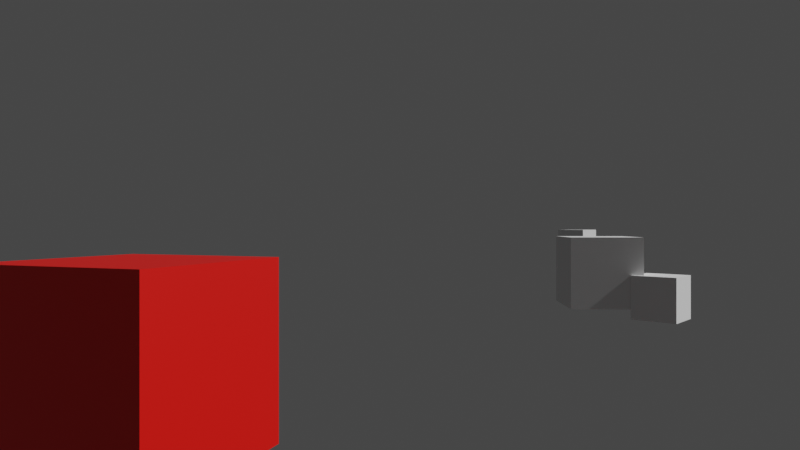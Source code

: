# Source: 10thScene.blend  (saved by Blender 2.81.16; exported with 4.5.12 LTS)
import bpy
from mathutils import Matrix  # noqa: F401  (used for matrix-valued properties, if any)

bpy.ops.wm.read_factory_settings(use_empty=True)
scene = bpy.context.scene
scene.name = 'Scene'

# ---- collections
col_collection = bpy.data.collections.new('Collection'); scene.collection.children.link(col_collection)

# ---- materials (node trees are filled in below, after node groups)
mat_material = bpy.data.materials.new('Material')
mat_material.use_transparent_shadow = False
mat_material.diffuse_color = (0.0, 0.8, 0.7652, 1.0)
mat_material_001 = bpy.data.materials.new('Material.001')
mat_material_001.use_transparent_shadow = False
mat_material_001.diffuse_color = (0.8, 0.0, 0.0, 1.0)

# ---- material node trees
mat_material.use_nodes = True; mat_material.node_tree.nodes.clear()
_N = mat_material.node_tree.nodes; _L = mat_material.node_tree.links
n0 = _N.new('ShaderNodeOutputMaterial'); n0.name = 'Material Output'; n0.location = (300, 300)
n1 = _N.new('ShaderNodeBsdfPrincipled'); n1.name = 'Principled BSDF'; n1.location = (10, 300)
n1.distribution = 'GGX'
n1.subsurface_method = 'BURLEY'
n1.inputs[3].default_value = 1.45
n1.inputs[27].default_value = (0.0, 0.0, 0.0, 1.0)
n1.inputs[28].default_value = 1.0
_L.new(n1.outputs[0], n0.inputs[0])
n0.is_active_output = True
mat_material_001.use_nodes = True; mat_material_001.node_tree.nodes.clear()
_N = mat_material_001.node_tree.nodes; _L = mat_material_001.node_tree.links
n0 = _N.new('ShaderNodeOutputMaterial'); n0.name = 'Material Output'; n0.location = (300, 300)
n1 = _N.new('ShaderNodeBsdfPrincipled'); n1.name = 'Principled BSDF'; n1.location = (10, 300)
n1.distribution = 'GGX'
n1.subsurface_method = 'BURLEY'
n1.inputs[0].default_value = (0.8, 0.003297, 0.0, 1.0)
n1.inputs[3].default_value = 1.45
n1.inputs[27].default_value = (0.0, 0.0, 0.0, 1.0)
n1.inputs[28].default_value = 1.0
_L.new(n1.outputs[0], n0.inputs[0])
n0.is_active_output = True

# ---- world
world_world = bpy.data.worlds.new('World'); scene.world = world_world
world_world.use_nodes = True; world_world.node_tree.nodes.clear()
_N = world_world.node_tree.nodes; _L = world_world.node_tree.links
n0 = _N.new('ShaderNodeOutputWorld'); n0.name = 'World Output'; n0.location = (300, 300)
n1 = _N.new('ShaderNodeBackground'); n1.name = 'Background'; n1.location = (10, 300)
n1.inputs[0].default_value = (0.05088, 0.05088, 0.05088, 1.0)
_L.new(n1.outputs[0], n0.inputs[0])
n0.is_active_output = True
world_world.color = (0.05088, 0.05088, 0.05088)
world_world.use_sun_shadow = False
world_world.sun_shadow_jitter_overblur = 0.0

# ---- cameras
cam_camera = bpy.data.cameras.new('Camera')
cam_camera.clip_end = 100.0
cam_camera.lens = 28.11
cam_camera.ortho_scale = 7.314

# ---- meshes
me_cube_002 = bpy.data.meshes.new('Cube.002')
me_cube_002.from_pydata([(-1.0, -1.0, -1.0), (-1.0, -1.0, 1.0), (-1.0, 1.0, -1.0), (-1.0, 1.0, 1.0), (1.0, -1.0, -1.0), (1.0, -1.0, 1.0), (1.0, 1.0, -1.0), (1.0, 1.0, 1.0)], [], [(0, 1, 3, 2), (2, 3, 7, 6), (6, 7, 5, 4), (4, 5, 1, 0), (2, 6, 4, 0), (7, 3, 1, 5)])
_uv = me_cube_002.uv_layers.new(name='UVMap')
_uv.uv.foreach_set('vector', [0.375, 0.0, 0.625, 0.0, 0.625, 0.25, 0.375, 0.25, 0.375, 0.25, 0.625, 0.25, 0.625, 0.5, 0.375, 0.5, 0.375, 0.5, 0.625, 0.5, 0.625, 0.75, 0.375, 0.75, 0.375, 0.75, 0.625, 0.75, 0.625, 1.0, 0.375, 1.0, 0.125, 0.5, 0.375, 0.5, 0.375, 0.75, 0.125, 0.75, 0.625, 0.5, 0.875, 0.5, 0.875, 0.75, 0.625, 0.75])
me_cube_002.use_remesh_fix_poles = True
me_cube_002.use_remesh_preserve_attributes = False
me_cube_002.use_mirror_vertex_groups = False
me_cube_002.update()
me_cube_006 = bpy.data.meshes.new('Cube.006')
me_cube_006.from_pydata([(-1.0, -1.0, -1.0), (-1.0, -1.0, 1.0), (-1.0, 1.0, -1.0), (-1.0, 1.0, 1.0), (1.0, -1.0, -1.0), (1.0, -1.0, 1.0), (1.0, 1.0, -1.0), (1.0, 1.0, 1.0)], [], [(0, 1, 3, 2), (2, 3, 7, 6), (6, 7, 5, 4), (4, 5, 1, 0), (2, 6, 4, 0), (7, 3, 1, 5)])
_uv = me_cube_006.uv_layers.new(name='UVMap')
_uv.uv.foreach_set('vector', [0.375, 0.0, 0.625, 0.0, 0.625, 0.25, 0.375, 0.25, 0.375, 0.25, 0.625, 0.25, 0.625, 0.5, 0.375, 0.5, 0.375, 0.5, 0.625, 0.5, 0.625, 0.75, 0.375, 0.75, 0.375, 0.75, 0.625, 0.75, 0.625, 1.0, 0.375, 1.0, 0.125, 0.5, 0.375, 0.5, 0.375, 0.75, 0.125, 0.75, 0.625, 0.5, 0.875, 0.5, 0.875, 0.75, 0.625, 0.75])
me_cube_006.use_remesh_fix_poles = True
me_cube_006.use_remesh_preserve_attributes = False
me_cube_006.use_mirror_vertex_groups = False
me_cube_006.update()
me_cube_007 = bpy.data.meshes.new('Cube.007')
me_cube_007.from_pydata([(-1.0, -1.0, -1.0), (-1.0, -1.0, 1.0), (-1.0, 1.0, -1.0), (-1.0, 1.0, 1.0), (1.0, -1.0, -1.0), (1.0, -1.0, 1.0), (1.0, 1.0, -1.0), (1.0, 1.0, 1.0)], [], [(0, 1, 3, 2), (2, 3, 7, 6), (6, 7, 5, 4), (4, 5, 1, 0), (2, 6, 4, 0), (7, 3, 1, 5)])
_uv = me_cube_007.uv_layers.new(name='UVMap')
_uv.uv.foreach_set('vector', [0.375, 0.0, 0.625, 0.0, 0.625, 0.25, 0.375, 0.25, 0.375, 0.25, 0.625, 0.25, 0.625, 0.5, 0.375, 0.5, 0.375, 0.5, 0.625, 0.5, 0.625, 0.75, 0.375, 0.75, 0.375, 0.75, 0.625, 0.75, 0.625, 1.0, 0.375, 1.0, 0.125, 0.5, 0.375, 0.5, 0.375, 0.75, 0.125, 0.75, 0.625, 0.5, 0.875, 0.5, 0.875, 0.75, 0.625, 0.75])
me_cube_007.use_remesh_fix_poles = True
me_cube_007.use_remesh_preserve_attributes = False
me_cube_007.use_mirror_vertex_groups = False
me_cube_007.update()
me_cube_010 = bpy.data.meshes.new('Cube.010')
me_cube_010.from_pydata([(-1.0, -1.0, -1.0), (-1.0, -1.0, 1.0), (-1.0, 1.0, -1.0), (-1.0, 1.0, 1.0), (1.0, -1.0, -1.0), (1.0, -1.0, 1.0), (1.0, 1.0, -1.0), (1.0, 1.0, 1.0)], [], [(0, 1, 3, 2), (2, 3, 7, 6), (6, 7, 5, 4), (4, 5, 1, 0), (2, 6, 4, 0), (7, 3, 1, 5)])
_uv = me_cube_010.uv_layers.new(name='UVMap')
_uv.uv.foreach_set('vector', [0.375, 0.0, 0.625, 0.0, 0.625, 0.25, 0.375, 0.25, 0.375, 0.25, 0.625, 0.25, 0.625, 0.5, 0.375, 0.5, 0.375, 0.5, 0.625, 0.5, 0.625, 0.75, 0.375, 0.75, 0.375, 0.75, 0.625, 0.75, 0.625, 1.0, 0.375, 1.0, 0.125, 0.5, 0.375, 0.5, 0.375, 0.75, 0.125, 0.75, 0.625, 0.5, 0.875, 0.5, 0.875, 0.75, 0.625, 0.75])
me_cube_010.use_remesh_fix_poles = True
me_cube_010.use_remesh_preserve_attributes = False
me_cube_010.use_mirror_vertex_groups = False
me_cube_010.update()
me_cube_011 = bpy.data.meshes.new('Cube.011')
me_cube_011.from_pydata([(-1.0, -1.0, -1.0), (-1.0, -1.0, 1.0), (-1.0, 1.0, -1.0), (-1.0, 1.0, 1.0), (1.0, -1.0, -1.0), (1.0, -1.0, 1.0), (1.0, 1.0, -1.0), (1.0, 1.0, 1.0)], [], [(0, 1, 3, 2), (2, 3, 7, 6), (6, 7, 5, 4), (4, 5, 1, 0), (2, 6, 4, 0), (7, 3, 1, 5)])
_uv = me_cube_011.uv_layers.new(name='UVMap')
_uv.uv.foreach_set('vector', [0.375, 0.0, 0.625, 0.0, 0.625, 0.25, 0.375, 0.25, 0.375, 0.25, 0.625, 0.25, 0.625, 0.5, 0.375, 0.5, 0.375, 0.5, 0.625, 0.5, 0.625, 0.75, 0.375, 0.75, 0.375, 0.75, 0.625, 0.75, 0.625, 1.0, 0.375, 1.0, 0.125, 0.5, 0.375, 0.5, 0.375, 0.75, 0.125, 0.75, 0.625, 0.5, 0.875, 0.5, 0.875, 0.75, 0.625, 0.75])
me_cube_011.materials.append(mat_material)
me_cube_011.use_remesh_fix_poles = True
me_cube_011.use_remesh_preserve_attributes = False
me_cube_011.use_mirror_vertex_groups = False
me_cube_011.update()
me_cube_012 = bpy.data.meshes.new('Cube.012')
me_cube_012.from_pydata([(-1.0, -1.0, -1.0), (-1.0, -1.0, 1.0), (-1.0, 1.0, -1.0), (-1.0, 1.0, 1.0), (1.0, -1.0, -1.0), (1.0, -1.0, 1.0), (1.0, 1.0, -1.0), (1.0, 1.0, 1.0)], [], [(0, 1, 3, 2), (2, 3, 7, 6), (6, 7, 5, 4), (4, 5, 1, 0), (2, 6, 4, 0), (7, 3, 1, 5)])
_uv = me_cube_012.uv_layers.new(name='UVMap')
_uv.uv.foreach_set('vector', [0.375, 0.0, 0.625, 0.0, 0.625, 0.25, 0.375, 0.25, 0.375, 0.25, 0.625, 0.25, 0.625, 0.5, 0.375, 0.5, 0.375, 0.5, 0.625, 0.5, 0.625, 0.75, 0.375, 0.75, 0.375, 0.75, 0.625, 0.75, 0.625, 1.0, 0.375, 1.0, 0.125, 0.5, 0.375, 0.5, 0.375, 0.75, 0.125, 0.75, 0.625, 0.5, 0.875, 0.5, 0.875, 0.75, 0.625, 0.75])
me_cube_012.materials.append(mat_material_001)
me_cube_012.use_remesh_fix_poles = True
me_cube_012.use_remesh_preserve_attributes = False
me_cube_012.use_mirror_vertex_groups = False
me_cube_012.update()
me_cube_014 = bpy.data.meshes.new('Cube.014')
me_cube_014.from_pydata([(-1.0, -1.0, -1.0), (-1.0, -1.0, 1.0), (-1.0, 1.0, -1.0), (-1.0, 1.0, 1.0), (1.0, -1.0, -1.0), (1.0, -1.0, 1.0), (1.0, 1.0, -1.0), (1.0, 1.0, 1.0)], [], [(0, 1, 3, 2), (2, 3, 7, 6), (6, 7, 5, 4), (4, 5, 1, 0), (2, 6, 4, 0), (7, 3, 1, 5)])
_uv = me_cube_014.uv_layers.new(name='UVMap')
_uv.uv.foreach_set('vector', [0.375, 0.0, 0.625, 0.0, 0.625, 0.25, 0.375, 0.25, 0.375, 0.25, 0.625, 0.25, 0.625, 0.5, 0.375, 0.5, 0.375, 0.5, 0.625, 0.5, 0.625, 0.75, 0.375, 0.75, 0.375, 0.75, 0.625, 0.75, 0.625, 1.0, 0.375, 1.0, 0.125, 0.5, 0.375, 0.5, 0.375, 0.75, 0.125, 0.75, 0.625, 0.5, 0.875, 0.5, 0.875, 0.75, 0.625, 0.75])
me_cube_014.use_remesh_fix_poles = True
me_cube_014.use_remesh_preserve_attributes = False
me_cube_014.use_mirror_vertex_groups = False
me_cube_014.update()
me_cube_015 = bpy.data.meshes.new('Cube.015')
me_cube_015.from_pydata([(-1.0, -1.0, -1.0), (-1.0, -1.0, 1.0), (-1.0, 1.0, -1.0), (-1.0, 1.0, 1.0), (1.0, -1.0, -1.0), (1.0, -1.0, 1.0), (1.0, 1.0, -1.0), (1.0, 1.0, 1.0)], [], [(0, 1, 3, 2), (2, 3, 7, 6), (6, 7, 5, 4), (4, 5, 1, 0), (2, 6, 4, 0), (7, 3, 1, 5)])
_uv = me_cube_015.uv_layers.new(name='UVMap')
_uv.uv.foreach_set('vector', [0.375, 0.0, 0.625, 0.0, 0.625, 0.25, 0.375, 0.25, 0.375, 0.25, 0.625, 0.25, 0.625, 0.5, 0.375, 0.5, 0.375, 0.5, 0.625, 0.5, 0.625, 0.75, 0.375, 0.75, 0.375, 0.75, 0.625, 0.75, 0.625, 1.0, 0.375, 1.0, 0.125, 0.5, 0.375, 0.5, 0.375, 0.75, 0.125, 0.75, 0.625, 0.5, 0.875, 0.5, 0.875, 0.75, 0.625, 0.75])
me_cube_015.use_remesh_fix_poles = True
me_cube_015.use_remesh_preserve_attributes = False
me_cube_015.use_mirror_vertex_groups = False
me_cube_015.update()
me_cube_016 = bpy.data.meshes.new('Cube.016')
me_cube_016.from_pydata([(-1.0, -1.0, -1.0), (-1.0, -1.0, 1.0), (-1.0, 1.0, -1.0), (-1.0, 1.0, 1.0), (1.0, -1.0, -1.0), (1.0, -1.0, 1.0), (1.0, 1.0, -1.0), (1.0, 1.0, 1.0)], [], [(0, 1, 3, 2), (2, 3, 7, 6), (6, 7, 5, 4), (4, 5, 1, 0), (2, 6, 4, 0), (7, 3, 1, 5)])
_uv = me_cube_016.uv_layers.new(name='UVMap')
_uv.uv.foreach_set('vector', [0.375, 0.0, 0.625, 0.0, 0.625, 0.25, 0.375, 0.25, 0.375, 0.25, 0.625, 0.25, 0.625, 0.5, 0.375, 0.5, 0.375, 0.5, 0.625, 0.5, 0.625, 0.75, 0.375, 0.75, 0.375, 0.75, 0.625, 0.75, 0.625, 1.0, 0.375, 1.0, 0.125, 0.5, 0.375, 0.5, 0.375, 0.75, 0.125, 0.75, 0.625, 0.5, 0.875, 0.5, 0.875, 0.75, 0.625, 0.75])
me_cube_016.use_remesh_fix_poles = True
me_cube_016.use_remesh_preserve_attributes = False
me_cube_016.use_mirror_vertex_groups = False
me_cube_016.update()
me_cube_008 = bpy.data.meshes.new('Cube.008')
me_cube_008.from_pydata([(-1.0, -1.0, -1.0), (-1.0, -1.0, 1.0), (-1.0, 1.0, -1.0), (-1.0, 1.0, 1.0), (1.0, -1.0, -1.0), (1.0, -1.0, 1.0), (1.0, 1.0, -1.0), (1.0, 1.0, 1.0)], [], [(0, 1, 3, 2), (2, 3, 7, 6), (6, 7, 5, 4), (4, 5, 1, 0), (2, 6, 4, 0), (7, 3, 1, 5)])
_uv = me_cube_008.uv_layers.new(name='UVMap')
_uv.uv.foreach_set('vector', [0.375, 0.0, 0.625, 0.0, 0.625, 0.25, 0.375, 0.25, 0.375, 0.25, 0.625, 0.25, 0.625, 0.5, 0.375, 0.5, 0.375, 0.5, 0.625, 0.5, 0.625, 0.75, 0.375, 0.75, 0.375, 0.75, 0.625, 0.75, 0.625, 1.0, 0.375, 1.0, 0.125, 0.5, 0.375, 0.5, 0.375, 0.75, 0.125, 0.75, 0.625, 0.5, 0.875, 0.5, 0.875, 0.75, 0.625, 0.75])
me_cube_008.use_remesh_fix_poles = True
me_cube_008.use_remesh_preserve_attributes = False
me_cube_008.use_mirror_vertex_groups = False
me_cube_008.update()
me_cube_009 = bpy.data.meshes.new('Cube.009')
me_cube_009.from_pydata([(-1.0, -1.0, -1.0), (-1.0, -1.0, 1.0), (-1.0, 1.0, -1.0), (-1.0, 1.0, 1.0), (1.0, -1.0, -1.0), (1.0, -1.0, 1.0), (1.0, 1.0, -1.0), (1.0, 1.0, 1.0)], [], [(0, 1, 3, 2), (2, 3, 7, 6), (6, 7, 5, 4), (4, 5, 1, 0), (2, 6, 4, 0), (7, 3, 1, 5)])
_uv = me_cube_009.uv_layers.new(name='UVMap')
_uv.uv.foreach_set('vector', [0.375, 0.0, 0.625, 0.0, 0.625, 0.25, 0.375, 0.25, 0.375, 0.25, 0.625, 0.25, 0.625, 0.5, 0.375, 0.5, 0.375, 0.5, 0.625, 0.5, 0.625, 0.75, 0.375, 0.75, 0.375, 0.75, 0.625, 0.75, 0.625, 1.0, 0.375, 1.0, 0.125, 0.5, 0.375, 0.5, 0.375, 0.75, 0.125, 0.75, 0.625, 0.5, 0.875, 0.5, 0.875, 0.75, 0.625, 0.75])
me_cube_009.use_remesh_fix_poles = True
me_cube_009.use_remesh_preserve_attributes = False
me_cube_009.use_mirror_vertex_groups = False
me_cube_009.update()

# ---- objects
ob_camera = bpy.data.objects.new('Camera', cam_camera)
ob_soldier1 = bpy.data.objects.new('soldier1', me_cube_002)
ob_soldier2 = bpy.data.objects.new('soldier2', me_cube_006)
ob_soldier5 = bpy.data.objects.new('soldier5', me_cube_007)
ob_sergeant_seth = bpy.data.objects.new('Sergeant Seth', me_cube_010)
ob_boulder = bpy.data.objects.new('Boulder', me_cube_011)
ob_colt = bpy.data.objects.new('Colt', me_cube_012)
ob_soldier6 = bpy.data.objects.new('soldier6', me_cube_014)
ob_soldier4 = bpy.data.objects.new('soldier4', me_cube_015)
ob_soldier3 = bpy.data.objects.new('soldier3', me_cube_016)
ob_otherdog = bpy.data.objects.new('otherDog', me_cube_008)
ob_dog = bpy.data.objects.new('dog', me_cube_009)

# ---- transforms, parenting, visibility, modifiers, constraints
ob_camera.location = (-8.841, -1.492, 0.6406)
ob_camera.rotation_euler = (1.571, 4.825e-05, 5.449)
ob_camera.lock_rotations_4d = False
ob_camera.empty_display_type = 'ARROWS'
ob_camera.color = (0.0, 0.0, 0.0, 0.0)
ob_camera.display_type = 'WIRE'
ob_camera.lineart.crease_threshold = 0.0
ob_soldier1.location = (20.14, -1.524, 0.3017)
ob_soldier1.rotation_euler = (0.0, -0.0, -0.03078)
ob_soldier1.scale = (-0.2526, -0.2526, -0.2526)
ob_soldier1.lineart.crease_threshold = 0.0
ob_soldier2.location = (20.14, -0.7449, 0.3017)
ob_soldier2.rotation_euler = (0.0, -0.0, -0.03078)
ob_soldier2.scale = (-0.2526, -0.2526, -0.2526)
ob_soldier2.lineart.crease_threshold = 0.0
ob_soldier5.location = (20.12, 2.462, 0.3017)
ob_soldier5.rotation_euler = (0.0, -0.0, -0.03078)
ob_soldier5.scale = (-0.2526, -0.2526, -0.2526)
ob_soldier5.lineart.crease_threshold = 0.0
ob_sergeant_seth.location = (20.04, -0.06433, 0.5)
ob_sergeant_seth.rotation_euler = (0.0, -0.0, -0.01417)
ob_sergeant_seth.scale = (-0.2526, -0.2526, -0.2526)
ob_sergeant_seth.lineart.crease_threshold = 0.0
ob_boulder.location = (-8.197, -1.138, 0.1139)
ob_boulder.rotation_euler = (0.05269, 0.0, -0.1225)
ob_boulder.scale = (-0.1541, -0.1541, -0.1541)
ob_boulder.lineart.crease_threshold = 0.0
ob_colt.location = (-8.136, 0.03034, 0.3017)
ob_colt.rotation_euler = (0.0, -0.0, 1.943)
ob_colt.scale = (-0.2526, -0.2526, -0.2526)
ob_colt.lineart.crease_threshold = 0.0
ob_soldier6.location = (-4.422, 0.536, 0.3017)
ob_soldier6.rotation_euler = (0.0, -0.0, 0.6922)
ob_soldier6.scale = (-0.2526, -0.2526, -0.2526)
ob_soldier6.lineart.crease_threshold = 0.0
ob_soldier4.location = (2.109, 3.938, 0.3017)
ob_soldier4.rotation_euler = (0.0, -0.0, -0.03078)
ob_soldier4.scale = (-0.2526, -0.2526, -0.2526)
ob_soldier4.lineart.crease_threshold = 0.0
ob_soldier3.location = (20.14, -2.335, 0.3018)
ob_soldier3.rotation_euler = (0.0, -0.0, -0.03078)
ob_soldier3.scale = (-0.2526, -0.2526, -0.2526)
ob_soldier3.lineart.crease_threshold = 0.0
ob_otherdog.location = (-4.363, 0.09812, 0.134)
ob_otherdog.rotation_euler = (0.0, -0.0, 0.01768)
ob_otherdog.scale = (-0.1541, -0.1541, -0.1541)
ob_otherdog.lineart.crease_threshold = 0.0
ob_dog.location = (2.086, 3.256, 0.1173)
ob_dog.rotation_euler = (0.0, -0.0, -0.004119)
ob_dog.scale = (-0.1541, -0.1541, -0.1541)
ob_dog.lineart.crease_threshold = 0.0

# ---- collection membership
col_collection.objects.link(ob_camera)
col_collection.objects.link(ob_soldier1)
col_collection.objects.link(ob_soldier2)
col_collection.objects.link(ob_soldier5)
col_collection.objects.link(ob_sergeant_seth)
col_collection.objects.link(ob_boulder)
col_collection.objects.link(ob_colt)
col_collection.objects.link(ob_soldier6)
col_collection.objects.link(ob_soldier4)
col_collection.objects.link(ob_soldier3)
col_collection.objects.link(ob_otherdog)
col_collection.objects.link(ob_dog)

# ---- scene / render settings (as saved in the file)
scene.camera = ob_camera
scene.frame_start = 1; scene.frame_end = 1440; scene.frame_set(267)
scene.render.engine = 'BLENDER_EEVEE_NEXT'
scene.cycles.use_denoising = False
scene.cycles.samples = 128
scene.cycles.sampling_pattern = 'TABULATED_SOBOL'
scene.cycles.use_adaptive_sampling = False
scene.cycles.use_light_tree = False
scene.view_settings.view_transform = 'Filmic'
bpy.context.view_layer.update()

# ---- added for rendering (the .blend has no usable light): sun
light_auto_sun = bpy.data.lights.new('AutoSun', 'SUN')
light_auto_sun.energy = 3.0
light_auto_sun.angle = 0.0523599
ob_auto_sun = bpy.data.objects.new('AutoSun', light_auto_sun)
scene.collection.objects.link(ob_auto_sun)
ob_auto_sun.rotation_euler = (0.872665, 0.174533, 0.523599)
bpy.context.view_layer.update()

